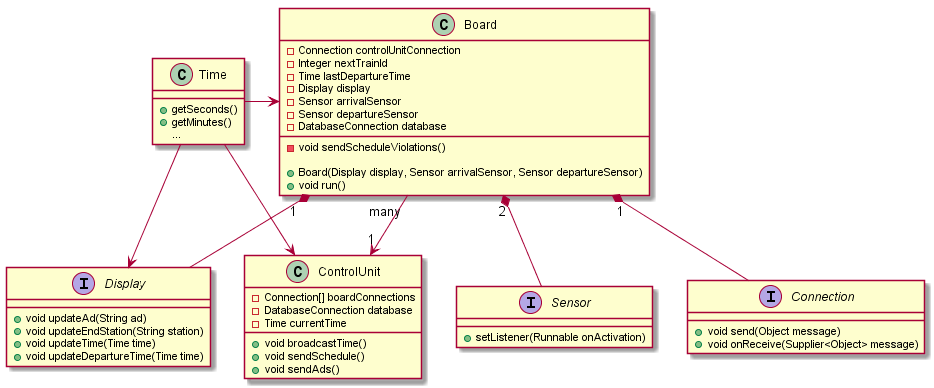

The diagram above was rendered by PlantUML. Its source (embedded in the PNG):
@startuml
class Time {
	+getSeconds()
	+getMinutes()
	{method}...
}

interface Display {
	+void updateAd(String ad)
	+void updateEndStation(String station)
	+void updateTime(Time time)
	+void updateDepartureTime(Time time)
}

interface Sensor {
	+setListener(Runnable onActivation)
}

interface Connection {
	+void send(Object message)
	+void onReceive(Supplier<Object> message)
}

class ControlUnit {
	-Connection[] boardConnections
	-DatabaseConnection database
	-Time currentTime

	+void broadcastTime()
	+void sendSchedule()
	+void sendAds()
}

class Board {
	-Connection controlUnitConnection
	-Integer nextTrainId
	-Time lastDepartureTime
	-Display display
	-Sensor arrivalSensor
	-Sensor departureSensor
	-DatabaseConnection database 

	-void sendScheduleViolations()

	+Board(Display display, Sensor arrivalSensor, Sensor departureSensor)
	+void run()
}

Board "1" *-- Display
Board "1" *-- Connection
Board "2" *-- Sensor
Board "many" --> "1" ControlUnit
Time --> Display
Time --> ControlUnit
Time -> Board

@enduml